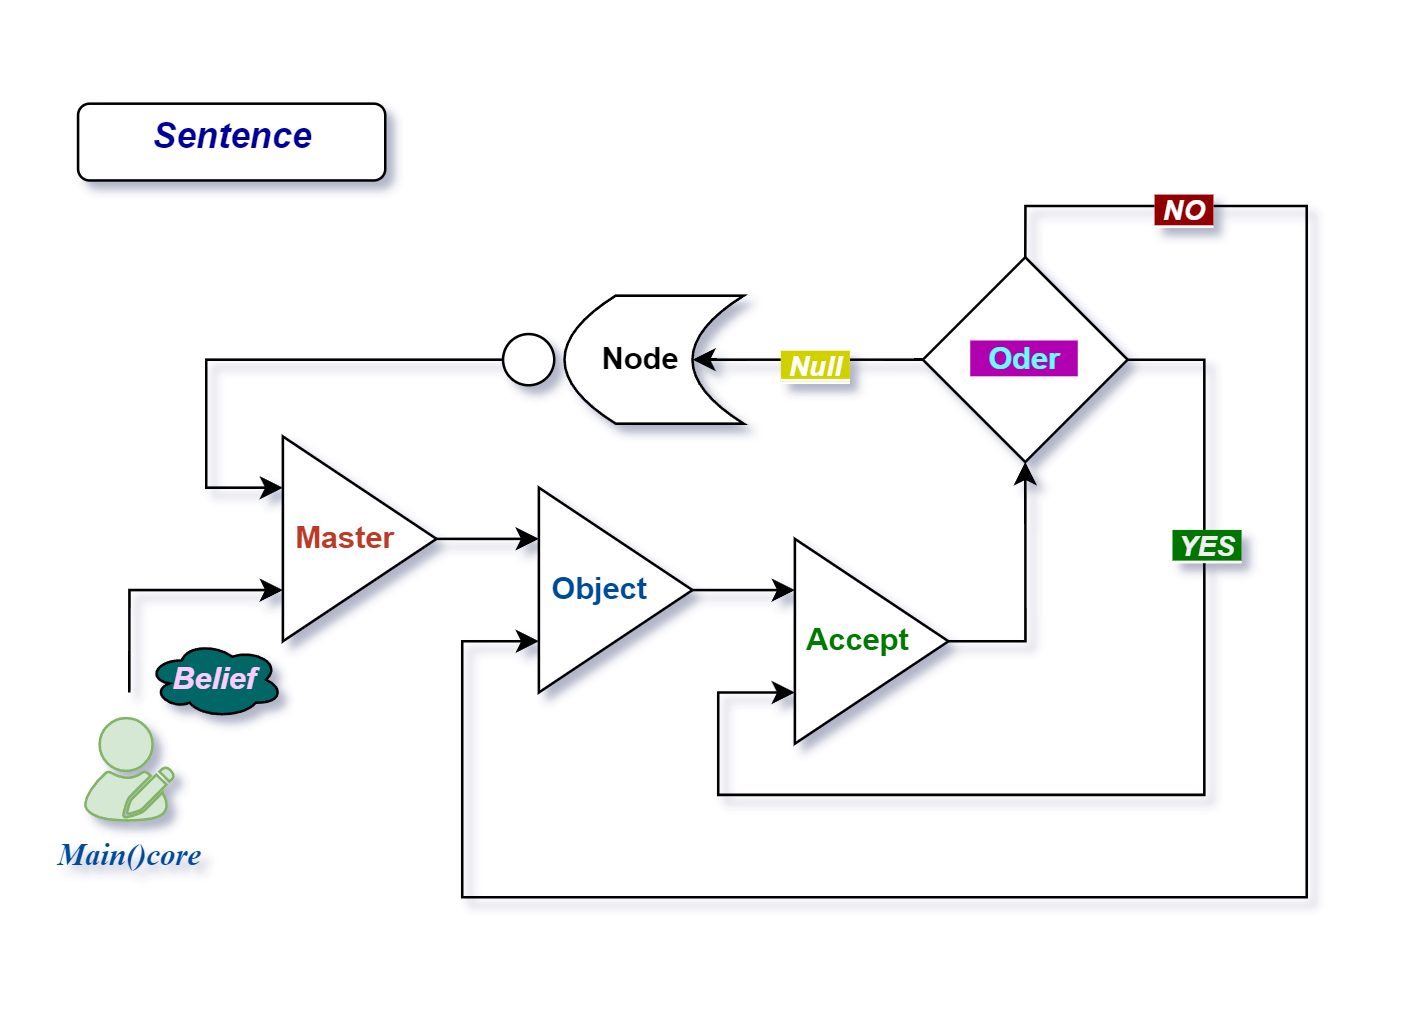

The diagram above was exported from draw.io. Its source (the exported page's mxGraphModel, read from the mxfile embedded in the PNG):
<mxGraphModel dx="679" dy="606" grid="1" gridSize="10" guides="1" tooltips="1" connect="1" arrows="1" fold="1" page="1" pageScale="1" pageWidth="827" pageHeight="1169" math="0" shadow="0">
  <root>
    <mxCell id="0" />
    <mxCell id="1" parent="0" />
    <mxCell id="UQNhjF6ipKvsX4UQZqD9-55" value="" style="group" vertex="1" connectable="0" parent="1">
      <mxGeometry x="70" y="10" width="540" height="390" as="geometry" />
    </mxCell>
    <mxCell id="UQNhjF6ipKvsX4UQZqD9-53" value="" style="group" vertex="1" connectable="0" parent="UQNhjF6ipKvsX4UQZqD9-55">
      <mxGeometry width="510" height="390" as="geometry" />
    </mxCell>
    <mxCell id="UQNhjF6ipKvsX4UQZqD9-56" value="" style="rounded=1;whiteSpace=wrap;html=1;" vertex="1" parent="UQNhjF6ipKvsX4UQZqD9-53">
      <mxGeometry x="30" y="40" width="120" height="30" as="geometry" />
    </mxCell>
    <mxCell id="UQNhjF6ipKvsX4UQZqD9-24" style="edgeStyle=orthogonalEdgeStyle;rounded=0;orthogonalLoop=1;jettySize=auto;html=1;exitX=1;exitY=0.5;exitDx=0;exitDy=0;entryX=0;entryY=0.25;entryDx=0;entryDy=0;" edge="1" parent="UQNhjF6ipKvsX4UQZqD9-53" source="UQNhjF6ipKvsX4UQZqD9-1" target="UQNhjF6ipKvsX4UQZqD9-3">
      <mxGeometry relative="1" as="geometry" />
    </mxCell>
    <mxCell id="UQNhjF6ipKvsX4UQZqD9-1" value="&lt;b&gt;&lt;font style=&quot;color: rgb(186, 58, 39);&quot;&gt;&amp;nbsp;Master&lt;/font&gt;&lt;/b&gt;" style="triangle;whiteSpace=wrap;html=1;align=left;" vertex="1" parent="UQNhjF6ipKvsX4UQZqD9-53">
      <mxGeometry x="110" y="170" width="60" height="80" as="geometry" />
    </mxCell>
    <mxCell id="UQNhjF6ipKvsX4UQZqD9-22" style="edgeStyle=orthogonalEdgeStyle;rounded=0;orthogonalLoop=1;jettySize=auto;html=1;entryX=0;entryY=0.25;entryDx=0;entryDy=0;" edge="1" parent="UQNhjF6ipKvsX4UQZqD9-53" target="UQNhjF6ipKvsX4UQZqD9-1">
      <mxGeometry relative="1" as="geometry">
        <mxPoint x="80" y="190" as="targetPoint" />
        <mxPoint x="200" y="140" as="sourcePoint" />
        <Array as="points">
          <mxPoint x="80" y="140" />
          <mxPoint x="80" y="190" />
        </Array>
      </mxGeometry>
    </mxCell>
    <mxCell id="UQNhjF6ipKvsX4UQZqD9-26" style="edgeStyle=orthogonalEdgeStyle;rounded=0;orthogonalLoop=1;jettySize=auto;html=1;entryX=0;entryY=0.75;entryDx=0;entryDy=0;exitX=1;exitY=0.5;exitDx=0;exitDy=0;" edge="1" parent="UQNhjF6ipKvsX4UQZqD9-53" source="UQNhjF6ipKvsX4UQZqD9-2" target="UQNhjF6ipKvsX4UQZqD9-4">
      <mxGeometry relative="1" as="geometry">
        <Array as="points">
          <mxPoint x="470" y="140" />
          <mxPoint x="470" y="310" />
          <mxPoint x="280" y="310" />
          <mxPoint x="280" y="270" />
        </Array>
      </mxGeometry>
    </mxCell>
    <mxCell id="UQNhjF6ipKvsX4UQZqD9-28" value="&lt;b style=&quot;color: light-dark(rgb(240, 240, 240), rgb(240, 240, 240)); background-color: light-dark(rgb(0, 117, 0), rgb(0, 117, 0));&quot;&gt;&lt;i style=&quot;&quot;&gt;&lt;font&gt;&amp;nbsp;YES&amp;nbsp;&lt;/font&gt;&lt;/i&gt;&lt;/b&gt;" style="edgeLabel;html=1;align=center;verticalAlign=middle;resizable=0;points=[];" vertex="1" connectable="0" parent="UQNhjF6ipKvsX4UQZqD9-26">
      <mxGeometry x="-0.5549" relative="1" as="geometry">
        <mxPoint as="offset" />
      </mxGeometry>
    </mxCell>
    <mxCell id="UQNhjF6ipKvsX4UQZqD9-27" style="edgeStyle=orthogonalEdgeStyle;rounded=0;orthogonalLoop=1;jettySize=auto;html=1;entryX=0;entryY=0.75;entryDx=0;entryDy=0;exitX=0.5;exitY=0;exitDx=0;exitDy=0;" edge="1" parent="UQNhjF6ipKvsX4UQZqD9-53" source="UQNhjF6ipKvsX4UQZqD9-2" target="UQNhjF6ipKvsX4UQZqD9-3">
      <mxGeometry relative="1" as="geometry">
        <Array as="points">
          <mxPoint x="400" y="80" />
          <mxPoint x="510" y="80" />
          <mxPoint x="510" y="350" />
          <mxPoint x="180" y="350" />
          <mxPoint x="180" y="250" />
        </Array>
      </mxGeometry>
    </mxCell>
    <mxCell id="UQNhjF6ipKvsX4UQZqD9-29" value="&lt;b&gt;&lt;font style=&quot;color: rgb(255, 255, 255);&quot;&gt;&lt;i style=&quot;background-color: rgb(145, 0, 0);&quot;&gt;&amp;nbsp;NO&amp;nbsp;&lt;/i&gt;&lt;/font&gt;&lt;/b&gt;" style="edgeLabel;html=1;align=center;verticalAlign=middle;resizable=0;points=[];" vertex="1" connectable="0" parent="UQNhjF6ipKvsX4UQZqD9-27">
      <mxGeometry x="-0.8118" y="-1" relative="1" as="geometry">
        <mxPoint as="offset" />
      </mxGeometry>
    </mxCell>
    <mxCell id="UQNhjF6ipKvsX4UQZqD9-33" value="" style="edgeStyle=orthogonalEdgeStyle;rounded=0;orthogonalLoop=1;jettySize=auto;html=1;" edge="1" parent="UQNhjF6ipKvsX4UQZqD9-53" source="UQNhjF6ipKvsX4UQZqD9-2">
      <mxGeometry relative="1" as="geometry">
        <mxPoint x="270" y="140" as="targetPoint" />
      </mxGeometry>
    </mxCell>
    <mxCell id="UQNhjF6ipKvsX4UQZqD9-49" value="&lt;i&gt;&lt;b&gt;&lt;font style=&quot;color: rgb(255, 255, 255);&quot;&gt;&lt;u style=&quot;background-color: rgb(209, 209, 0);&quot;&gt;&amp;nbsp;Null&amp;nbsp;&lt;/u&gt;&lt;/font&gt;&lt;/b&gt;&lt;/i&gt;" style="edgeLabel;html=1;align=center;verticalAlign=middle;resizable=0;points=[];" vertex="1" connectable="0" parent="UQNhjF6ipKvsX4UQZqD9-33">
      <mxGeometry x="-0.0737" y="2" relative="1" as="geometry">
        <mxPoint as="offset" />
      </mxGeometry>
    </mxCell>
    <mxCell id="UQNhjF6ipKvsX4UQZqD9-2" value="&lt;b&gt;&lt;font style=&quot;background-color: rgb(176, 0, 176); color: rgb(102, 255, 255);&quot;&gt;&amp;nbsp; Oder&amp;nbsp;&amp;nbsp;&lt;/font&gt;&lt;/b&gt;" style="rhombus;whiteSpace=wrap;html=1;" vertex="1" parent="UQNhjF6ipKvsX4UQZqD9-53">
      <mxGeometry x="360" y="100" width="80" height="80" as="geometry" />
    </mxCell>
    <mxCell id="UQNhjF6ipKvsX4UQZqD9-25" style="edgeStyle=orthogonalEdgeStyle;rounded=0;orthogonalLoop=1;jettySize=auto;html=1;entryX=0;entryY=0.25;entryDx=0;entryDy=0;" edge="1" parent="UQNhjF6ipKvsX4UQZqD9-53" source="UQNhjF6ipKvsX4UQZqD9-3" target="UQNhjF6ipKvsX4UQZqD9-4">
      <mxGeometry relative="1" as="geometry" />
    </mxCell>
    <mxCell id="UQNhjF6ipKvsX4UQZqD9-3" value="&lt;b&gt;&lt;font style=&quot;color: rgb(0, 76, 153);&quot;&gt;&amp;nbsp;Object&lt;/font&gt;&lt;/b&gt;" style="triangle;whiteSpace=wrap;html=1;align=left;" vertex="1" parent="UQNhjF6ipKvsX4UQZqD9-53">
      <mxGeometry x="210" y="190" width="60" height="80" as="geometry" />
    </mxCell>
    <mxCell id="UQNhjF6ipKvsX4UQZqD9-21" style="edgeStyle=orthogonalEdgeStyle;rounded=0;orthogonalLoop=1;jettySize=auto;html=1;entryX=0.5;entryY=1;entryDx=0;entryDy=0;exitX=1;exitY=0.5;exitDx=0;exitDy=0;" edge="1" parent="UQNhjF6ipKvsX4UQZqD9-53" source="UQNhjF6ipKvsX4UQZqD9-4" target="UQNhjF6ipKvsX4UQZqD9-2">
      <mxGeometry relative="1" as="geometry">
        <mxPoint x="410" y="160" as="targetPoint" />
        <mxPoint x="380" y="250" as="sourcePoint" />
        <Array as="points">
          <mxPoint x="400" y="250" />
        </Array>
      </mxGeometry>
    </mxCell>
    <mxCell id="UQNhjF6ipKvsX4UQZqD9-4" value="&lt;b style=&quot;&quot;&gt;&lt;font style=&quot;color: rgb(0, 122, 0);&quot;&gt;&amp;nbsp;Accept&lt;/font&gt;&lt;/b&gt;" style="triangle;whiteSpace=wrap;html=1;align=left;" vertex="1" parent="UQNhjF6ipKvsX4UQZqD9-53">
      <mxGeometry x="310" y="210" width="60" height="80" as="geometry" />
    </mxCell>
    <mxCell id="UQNhjF6ipKvsX4UQZqD9-32" value="&lt;b&gt;&amp;nbsp;Node&amp;nbsp; &amp;nbsp;&amp;nbsp;&lt;/b&gt;" style="shape=dataStorage;whiteSpace=wrap;html=1;fixedSize=1;align=center;" vertex="1" parent="UQNhjF6ipKvsX4UQZqD9-53">
      <mxGeometry x="220" y="115" width="70" height="50" as="geometry" />
    </mxCell>
    <mxCell id="UQNhjF6ipKvsX4UQZqD9-37" value="" style="edgeStyle=orthogonalEdgeStyle;rounded=0;orthogonalLoop=1;jettySize=auto;html=1;exitX=0;exitY=0.5;exitDx=0;exitDy=0;" edge="1" parent="UQNhjF6ipKvsX4UQZqD9-53" source="UQNhjF6ipKvsX4UQZqD9-32">
      <mxGeometry relative="1" as="geometry">
        <mxPoint x="220" y="140" as="targetPoint" />
        <mxPoint x="220" y="140" as="sourcePoint" />
        <Array as="points" />
      </mxGeometry>
    </mxCell>
    <mxCell id="UQNhjF6ipKvsX4UQZqD9-38" value="" style="ellipse;whiteSpace=wrap;html=1;aspect=fixed;" vertex="1" parent="UQNhjF6ipKvsX4UQZqD9-53">
      <mxGeometry x="196" y="130" width="20" height="20" as="geometry" />
    </mxCell>
    <mxCell id="UQNhjF6ipKvsX4UQZqD9-46" style="edgeStyle=orthogonalEdgeStyle;rounded=0;orthogonalLoop=1;jettySize=auto;html=1;entryX=0;entryY=0.75;entryDx=0;entryDy=0;" edge="1" parent="UQNhjF6ipKvsX4UQZqD9-53" target="UQNhjF6ipKvsX4UQZqD9-1">
      <mxGeometry relative="1" as="geometry">
        <mxPoint x="50" y="270" as="sourcePoint" />
        <Array as="points">
          <mxPoint x="50" y="230" />
        </Array>
      </mxGeometry>
    </mxCell>
    <mxCell id="UQNhjF6ipKvsX4UQZqD9-48" value="" style="group" vertex="1" connectable="0" parent="UQNhjF6ipKvsX4UQZqD9-53">
      <mxGeometry y="280" width="127.24" height="70" as="geometry" />
    </mxCell>
    <mxCell id="UQNhjF6ipKvsX4UQZqD9-45" value="" style="points=[];aspect=fixed;html=1;align=center;shadow=0;dashed=0;fillColor=#d5e8d4;strokeColor=#82b366;shape=mxgraph.alibaba_cloud.user_feedback_02;" vertex="1" parent="UQNhjF6ipKvsX4UQZqD9-48">
      <mxGeometry x="32.75" width="34.49" height="40" as="geometry" />
    </mxCell>
    <mxCell id="UQNhjF6ipKvsX4UQZqD9-47" value="&lt;i style=&quot;&quot;&gt;&lt;font data-font-src=&quot;https://fonts.googleapis.com/css?family=saraban&quot; face=&quot;saraban&quot; style=&quot;font-size: 12px; color: rgb(0, 76, 153);&quot;&gt;Main()core&lt;/font&gt;&lt;/i&gt;" style="text;strokeColor=none;fillColor=none;html=1;fontSize=24;fontStyle=1;verticalAlign=middle;align=center;" vertex="1" parent="UQNhjF6ipKvsX4UQZqD9-48">
      <mxGeometry y="30" width="100" height="40" as="geometry" />
    </mxCell>
    <mxCell id="UQNhjF6ipKvsX4UQZqD9-50" value="&lt;b&gt;&lt;i&gt;&lt;font style=&quot;color: rgb(255, 204, 255);&quot;&gt;Belief&lt;/font&gt;&lt;/i&gt;&lt;/b&gt;" style="ellipse;shape=cloud;whiteSpace=wrap;html=1;fillColor=#006666;" vertex="1" parent="UQNhjF6ipKvsX4UQZqD9-48">
      <mxGeometry x="57.24" y="-30" width="52.76" height="30" as="geometry" />
    </mxCell>
    <mxCell id="UQNhjF6ipKvsX4UQZqD9-51" value="&lt;font style=&quot;font-size: 14px; color: rgb(0, 0, 153);&quot;&gt;&lt;i&gt;Sentence&lt;/i&gt;&lt;/font&gt;" style="text;strokeColor=none;fillColor=none;html=1;fontSize=24;fontStyle=1;verticalAlign=middle;align=center;" vertex="1" parent="UQNhjF6ipKvsX4UQZqD9-53">
      <mxGeometry x="40" y="30" width="100" height="40" as="geometry" />
    </mxCell>
  </root>
</mxGraphModel>